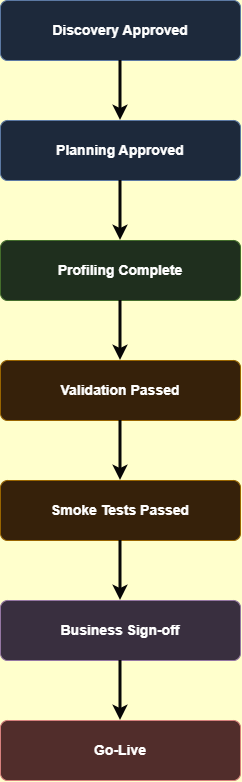

The diagram above was exported from draw.io. Its source (the exported page's mxGraphModel, read from the mxfile embedded in the PNG):
<mxGraphModel dx="1471" dy="814" grid="0" gridSize="10" guides="1" tooltips="1" connect="1" arrows="1" fold="1" page="1" pageScale="1" pageWidth="850" pageHeight="1100" background="light-dark(#FFFFFF,#FFFFCC)" math="0" shadow="0">
  <root>
    <mxCell id="0" />
    <mxCell id="1" parent="0" />
    <mxCell id="box1" parent="1" style="rounded=1;whiteSpace=wrap;html=1;fillColor=#dae8fc;strokeColor=#6c8ebf;fontSize=14;fontStyle=1;verticalAlign=middle;arcSize=12;" value="Discovery Approved" vertex="1">
      <mxGeometry height="60" width="240" x="300" y="40" as="geometry" />
    </mxCell>
    <mxCell id="box2" parent="1" style="rounded=1;whiteSpace=wrap;html=1;fillColor=#dae8fc;strokeColor=#6c8ebf;fontSize=14;fontStyle=1;verticalAlign=middle;arcSize=12;" value="Planning Approved" vertex="1">
      <mxGeometry height="60" width="240" x="300" y="160" as="geometry" />
    </mxCell>
    <mxCell id="box3" parent="1" style="rounded=1;whiteSpace=wrap;html=1;fillColor=#d5e8d4;strokeColor=#82b366;fontSize=14;fontStyle=1;verticalAlign=middle;arcSize=12;" value="Profiling Complete" vertex="1">
      <mxGeometry height="60" width="240" x="300" y="280" as="geometry" />
    </mxCell>
    <mxCell id="box4" parent="1" style="rounded=1;whiteSpace=wrap;html=1;fillColor=#ffe6cc;strokeColor=#d79b00;fontSize=14;fontStyle=1;verticalAlign=middle;arcSize=12;" value="Validation Passed" vertex="1">
      <mxGeometry height="60" width="240" x="300" y="400" as="geometry" />
    </mxCell>
    <mxCell id="box5" parent="1" style="rounded=1;whiteSpace=wrap;html=1;fillColor=#ffe6cc;strokeColor=#d79b00;fontSize=14;fontStyle=1;verticalAlign=middle;arcSize=12;" value="Smoke Tests Passed" vertex="1">
      <mxGeometry height="60" width="240" x="300" y="520" as="geometry" />
    </mxCell>
    <mxCell id="box6" parent="1" style="rounded=1;whiteSpace=wrap;html=1;fillColor=#e1d5e7;strokeColor=#9673a6;fontSize=14;fontStyle=1;verticalAlign=middle;arcSize=12;" value="Business Sign-off" vertex="1">
      <mxGeometry height="60" width="240" x="300" y="640" as="geometry" />
    </mxCell>
    <mxCell id="box7" parent="1" style="rounded=1;whiteSpace=wrap;html=1;fillColor=#f8cecc;strokeColor=#b85450;fontSize=14;fontStyle=1;verticalAlign=middle;arcSize=12;" value="Go-Live" vertex="1">
      <mxGeometry height="60" width="240" x="300" y="760" as="geometry" />
    </mxCell>
    <mxCell id="edge1" edge="1" parent="1" source="box1" style="edgeStyle=orthogonalEdgeStyle;rounded=0;orthogonalLoop=1;jettySize=auto;html=1;exitX=0.5;exitY=1;exitDx=0;exitDy=0;entryX=0.5;entryY=0;entryDx=0;entryDy=0;strokeWidth=3;strokeColor=light-dark(#000000,#070707);" target="box2">
      <mxGeometry relative="1" as="geometry" />
    </mxCell>
    <mxCell id="edge2" edge="1" parent="1" source="box2" style="edgeStyle=orthogonalEdgeStyle;rounded=0;orthogonalLoop=1;jettySize=auto;html=1;exitX=0.5;exitY=1;exitDx=0;exitDy=0;entryX=0.5;entryY=0;entryDx=0;entryDy=0;strokeWidth=3;strokeColor=light-dark(#000000,#070707);" target="box3">
      <mxGeometry relative="1" as="geometry" />
    </mxCell>
    <mxCell id="edge3" edge="1" parent="1" source="box3" style="edgeStyle=orthogonalEdgeStyle;rounded=0;orthogonalLoop=1;jettySize=auto;html=1;exitX=0.5;exitY=1;exitDx=0;exitDy=0;entryX=0.5;entryY=0;entryDx=0;entryDy=0;strokeWidth=3;strokeColor=light-dark(#000000,#070707);" target="box4">
      <mxGeometry relative="1" as="geometry" />
    </mxCell>
    <mxCell id="edge4" edge="1" parent="1" source="box4" style="edgeStyle=orthogonalEdgeStyle;rounded=0;orthogonalLoop=1;jettySize=auto;html=1;exitX=0.5;exitY=1;exitDx=0;exitDy=0;entryX=0.5;entryY=0;entryDx=0;entryDy=0;strokeWidth=3;strokeColor=light-dark(#000000,#070707);" target="box5">
      <mxGeometry relative="1" as="geometry" />
    </mxCell>
    <mxCell id="edge5" edge="1" parent="1" source="box5" style="edgeStyle=orthogonalEdgeStyle;rounded=0;orthogonalLoop=1;jettySize=auto;html=1;exitX=0.5;exitY=1;exitDx=0;exitDy=0;entryX=0.5;entryY=0;entryDx=0;entryDy=0;strokeWidth=3;strokeColor=light-dark(#000000,#070707);" target="box6">
      <mxGeometry relative="1" as="geometry" />
    </mxCell>
    <mxCell id="edge6" edge="1" parent="1" source="box6" style="edgeStyle=orthogonalEdgeStyle;rounded=0;orthogonalLoop=1;jettySize=auto;html=1;exitX=0.5;exitY=1;exitDx=0;exitDy=0;entryX=0.5;entryY=0;entryDx=0;entryDy=0;strokeWidth=3;strokeColor=light-dark(#000000,#070707);" target="box7">
      <mxGeometry relative="1" as="geometry" />
    </mxCell>
  </root>
</mxGraphModel>